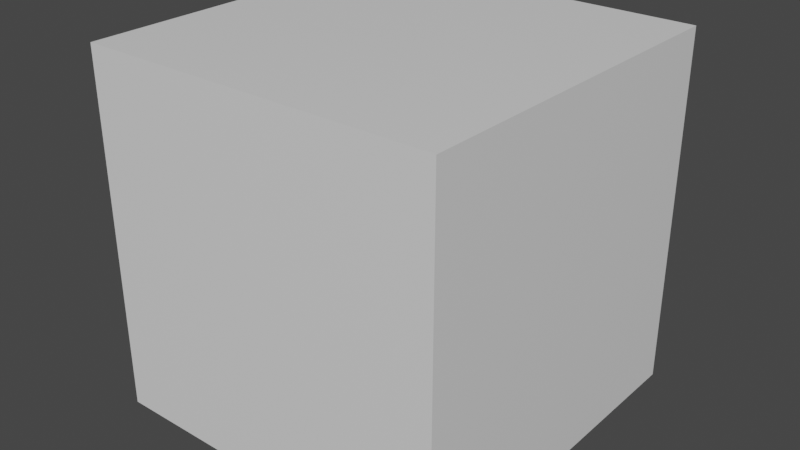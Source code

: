 # Source: cube.blend  (saved by Blender 3.2.14; exported with 4.5.12 LTS)
import bpy
from mathutils import Matrix  # noqa: F401  (used for matrix-valued properties, if any)

bpy.ops.wm.read_factory_settings(use_empty=True)
scene = bpy.context.scene
scene.name = 'Scene'

# ---- collections
col_collection = bpy.data.collections.new('Collection'); scene.collection.children.link(col_collection)

# ---- materials (node trees are filled in below, after node groups)
mat_material = bpy.data.materials.new('Material')
mat_material.alpha_threshold = 0.0
mat_material.use_transparent_shadow = False
mat_material.line_color = (0.0, 0.0, 0.0, 1.0)

# ---- material node trees
mat_material.use_nodes = True; mat_material.node_tree.nodes.clear()
_N = mat_material.node_tree.nodes; _L = mat_material.node_tree.links
n0 = _N.new('ShaderNodeOutputMaterial'); n0.name = 'Material Output'; n0.location = (300, 300)
n1 = _N.new('ShaderNodeBsdfPrincipled'); n1.name = 'Principled BSDF'; n1.location = (10, 300)
n1.distribution = 'GGX'
n1.subsurface_method = 'RANDOM_WALK_SKIN'
n1.inputs[2].default_value = 0.4
n1.inputs[3].default_value = 1.45
n1.inputs[27].default_value = (0.0, 0.0, 0.0, 1.0)
n1.inputs[28].default_value = 1.0
_L.new(n1.outputs[0], n0.inputs[0])
n0.is_active_output = True

# ---- world
world_world = bpy.data.worlds.new('World'); scene.world = world_world
world_world.use_nodes = True; world_world.node_tree.nodes.clear()
_N = world_world.node_tree.nodes; _L = world_world.node_tree.links
n0 = _N.new('ShaderNodeOutputWorld'); n0.name = 'World Output'; n0.location = (300, 300)
n1 = _N.new('ShaderNodeBackground'); n1.name = 'Background'; n1.location = (10, 300)
n1.inputs[0].default_value = (0.05088, 0.05088, 0.05088, 1.0)
_L.new(n1.outputs[0], n0.inputs[0])
n0.is_active_output = True
world_world.color = (0.05088, 0.05088, 0.05088)
world_world.use_sun_shadow = False
world_world.sun_shadow_jitter_overblur = 0.0

# ---- meshes
me_cube = bpy.data.meshes.new('Cube')
me_cube.from_pydata([(1.0, 1.0, 1.0), (1.0, 1.0, -1.0), (1.0, -1.0, 1.0), (1.0, -1.0, -1.0), (-1.0, 1.0, 1.0), (-1.0, 1.0, -1.0), (-1.0, -1.0, 1.0), (-1.0, -1.0, -1.0)], [], [(0, 4, 6, 2), (3, 2, 6, 7), (7, 6, 4, 5), (5, 1, 3, 7), (1, 0, 2, 3), (5, 4, 0, 1)])
_uv = me_cube.uv_layers.new(name='UVMap')
_uv.uv.foreach_set('vector', [0.625, 0.5, 0.875, 0.5, 0.875, 0.75, 0.625, 0.75, 0.375, 0.75, 0.625, 0.75, 0.625, 1.0, 0.375, 1.0, 0.375, 0.0, 0.625, 0.0, 0.625, 0.25, 0.375, 0.25, 0.125, 0.5, 0.375, 0.5, 0.375, 0.75, 0.125, 0.75, 0.375, 0.5, 0.625, 0.5, 0.625, 0.75, 0.375, 0.75, 0.375, 0.25, 0.625, 0.25, 0.625, 0.5, 0.375, 0.5])
_ca = me_cube.color_attributes.new('Col', 'BYTE_COLOR', 'CORNER')
_ca.data.foreach_set('color', [0.2159, 0.2159, 1.0, 1.0, 0.2159, 0.2159, 1.0, 1.0, 0.2159, 0.2159, 1.0, 1.0, 0.2159, 0.2159, 1.0, 1.0, 0.2159, 0.0, 0.2159, 1.0, 0.2159, 0.0, 0.2159, 1.0, 0.2159, 0.0, 0.2159, 1.0, 0.2159, 0.0, 0.2159, 1.0, 1.0, 0.2159, 0.2159, 1.0, 1.0, 0.2159, 0.2159, 1.0, 1.0, 0.2159, 0.2159, 1.0, 1.0, 0.2159, 0.2159, 1.0, 0.2159, 0.2159, 0.0, 1.0, 0.2159, 0.2159, 0.0, 1.0, 0.2159, 0.2159, 0.0, 1.0, 0.2159, 0.2159, 0.0, 1.0, 0.0, 0.2159, 0.2159, 1.0, 0.0, 0.2159, 0.2159, 1.0, 0.0, 0.2159, 0.2159, 1.0, 0.0, 0.2159, 0.2159, 1.0, 0.2159, 1.0, 0.2159, 1.0, 0.2159, 1.0, 0.2159, 1.0, 0.2159, 1.0, 0.2159, 1.0, 0.2159, 1.0, 0.2159, 1.0])
me_cube.materials.append(mat_material)
me_cube.use_mirror_vertex_groups = False
me_cube.update()

# ---- objects
ob_cube = bpy.data.objects.new('Cube', me_cube)

# ---- transforms, parenting, visibility, modifiers, constraints
ob_cube.location = (0.0, 0.0, 0.0)
ob_cube.lock_rotations_4d = False
ob_cube.empty_display_type = 'ARROWS'
ob_cube.lineart.crease_threshold = 0.0

# ---- collection membership
col_collection.objects.link(ob_cube)

# ---- scene / render settings (as saved in the file)
scene.frame_start = 1; scene.frame_end = 250; scene.frame_set(1)
scene.render.engine = 'BLENDER_EEVEE_NEXT'
scene.cycles.use_denoising = False
scene.cycles.samples = 128
scene.cycles.sampling_pattern = 'TABULATED_SOBOL'
scene.cycles.use_adaptive_sampling = False
scene.cycles.use_light_tree = False
scene.view_settings.view_transform = 'Filmic'
bpy.context.view_layer.update()

# ---- added for rendering (the .blend has no active camera and no usable light): camera, sun
cam_auto = bpy.data.cameras.new('AutoCamera')
cam_auto.lens = 50.0
cam_auto.sensor_width = 36.0
cam_auto.clip_end = 1000.0
ob_auto_camera = bpy.data.objects.new('AutoCamera', cam_auto)
scene.collection.objects.link(ob_auto_camera)
ob_auto_camera.location = (3.20507, -3.84609, 2.56406)
ob_auto_camera.rotation_euler = (1.09748, -7.21219e-08, 0.694738)
scene.camera = ob_auto_camera
light_auto_sun = bpy.data.lights.new('AutoSun', 'SUN')
light_auto_sun.energy = 3.0
light_auto_sun.angle = 0.0523599
ob_auto_sun = bpy.data.objects.new('AutoSun', light_auto_sun)
scene.collection.objects.link(ob_auto_sun)
ob_auto_sun.rotation_euler = (0.872665, 0.174533, 0.523599)
bpy.context.view_layer.update()
